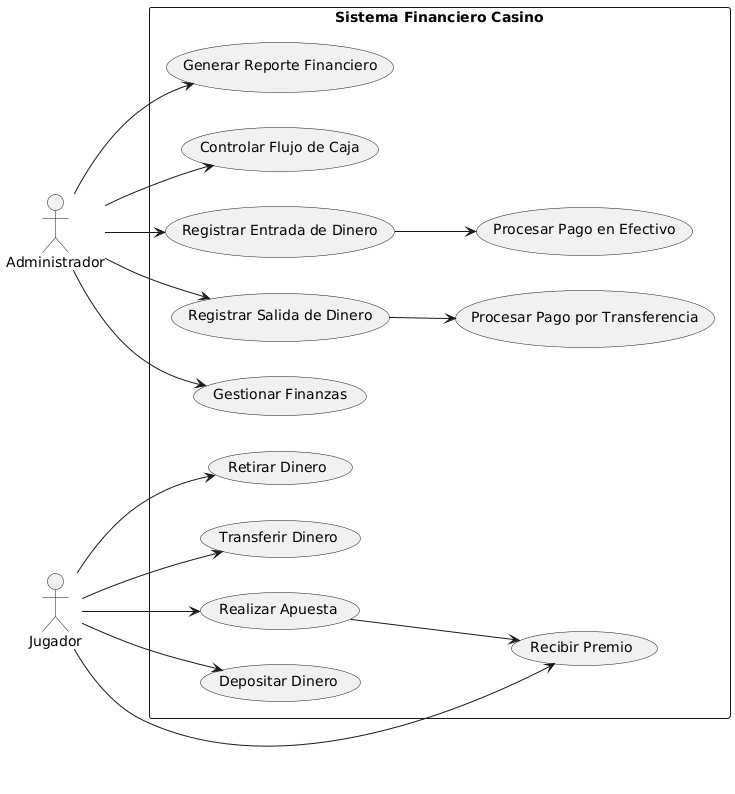

The diagram above was rendered by PlantUML. Its source (embedded in the PNG):
@startuml
left to right direction

actor Administrador
actor Jugador

rectangle "Sistema Financiero Casino" {
    usecase "Gestionar Finanzas" as UC1
    usecase "Generar Reporte Financiero" as UC2
    usecase "Controlar Flujo de Caja" as UC3
    usecase "Depositar Dinero" as UC4
    usecase "Retirar Dinero" as UC5
    usecase "Transferir Dinero" as UC6
    usecase "Realizar Apuesta" as UC7
    usecase "Recibir Premio" as UC8
    usecase "Registrar Entrada de Dinero" as UC9
    usecase "Registrar Salida de Dinero" as UC10
    usecase "Procesar Pago en Efectivo" as UC11
    usecase "Procesar Pago por Transferencia" as UC12
}

Administrador --> UC1
Administrador --> UC2
Administrador --> UC3

Jugador --> UC4
Jugador --> UC5
Jugador --> UC6
Jugador --> UC7
UC7 --> UC8
Jugador --> UC8

Administrador --> UC9
Administrador --> UC10
UC9 --> UC11
UC10 --> UC12
@enduml